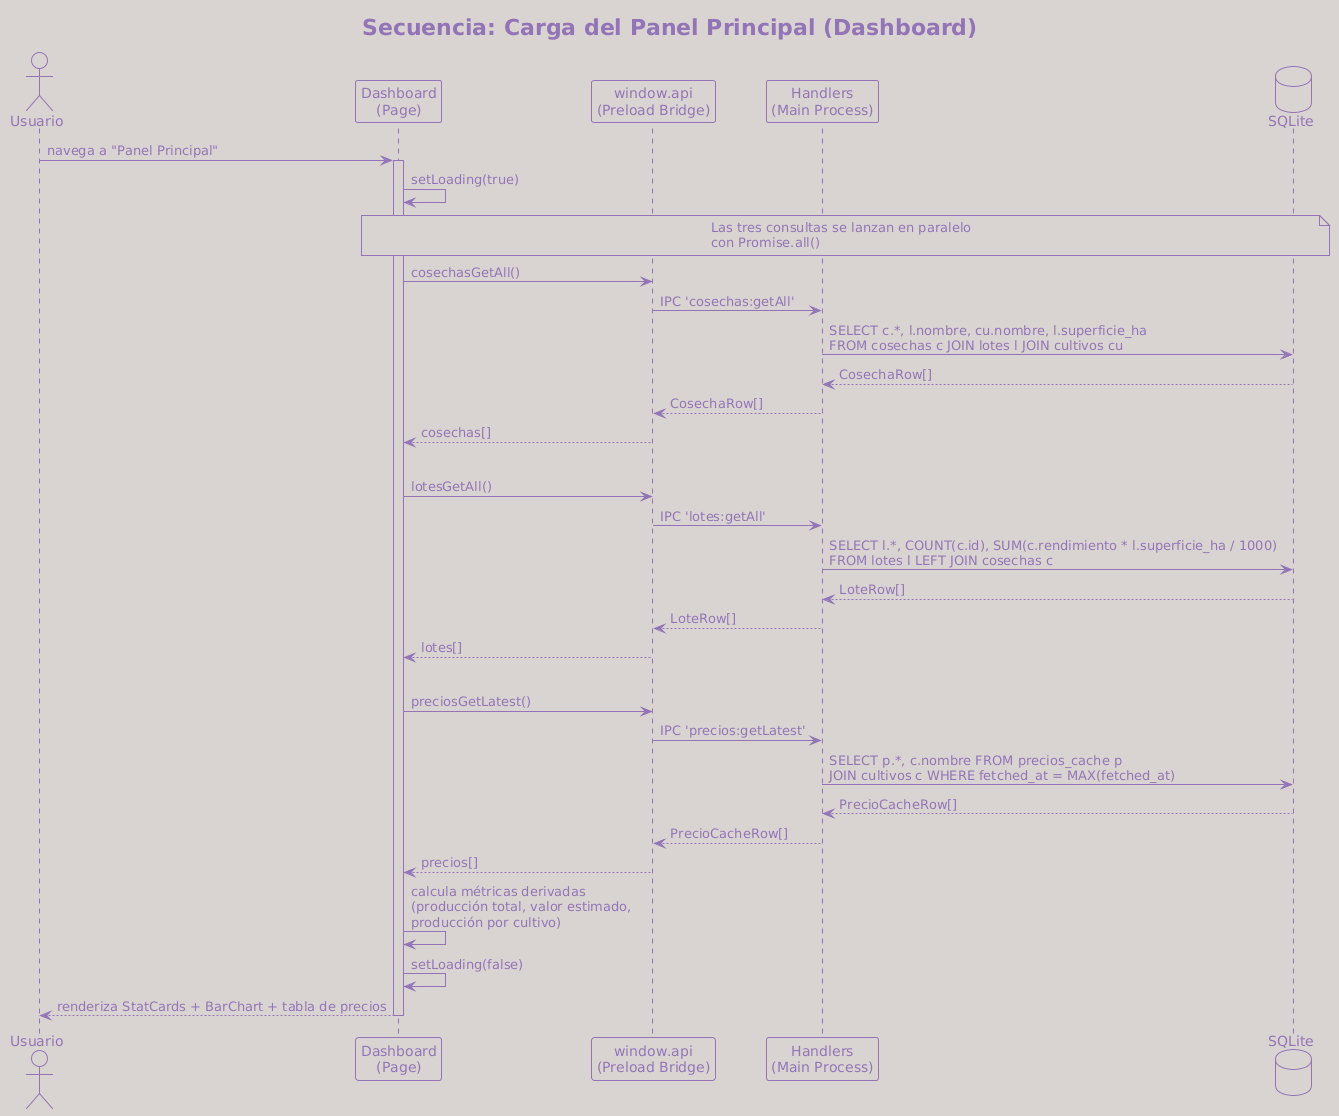

The diagram above was rendered by PlantUML. Its source (embedded in the PNG):
@startuml
title Secuencia: Carga del Panel Principal (Dashboard)

skinparam sequenceArrowThickness 1.5
skinparam shadowing false

!theme mimeograph

actor Usuario as U
participant "Dashboard\n(Page)" as Dash
participant "window.api\n(Preload Bridge)" as API
participant "Handlers\n(Main Process)" as Handler
database "SQLite" as DB

U -> Dash : navega a "Panel Principal"
activate Dash

Dash -> Dash : setLoading(true)

note over Dash, DB
  Las tres consultas se lanzan en paralelo
  con Promise.all()
end note

Dash -> API : cosechasGetAll()
API -> Handler : IPC 'cosechas:getAll'
Handler -> DB : SELECT c.*, l.nombre, cu.nombre, l.superficie_ha\nFROM cosechas c JOIN lotes l JOIN cultivos cu
DB --> Handler : CosechaRow[]
Handler --> API : CosechaRow[]
API --> Dash : cosechas[]
|||
Dash -> API : lotesGetAll()
API -> Handler : IPC 'lotes:getAll'
Handler -> DB : SELECT l.*, COUNT(c.id), SUM(c.rendimiento * l.superficie_ha / 1000)\nFROM lotes l LEFT JOIN cosechas c
DB --> Handler : LoteRow[]
Handler --> API : LoteRow[]
API --> Dash : lotes[]
|||
Dash -> API : preciosGetLatest()
API -> Handler : IPC 'precios:getLatest'
Handler -> DB : SELECT p.*, c.nombre FROM precios_cache p\nJOIN cultivos c WHERE fetched_at = MAX(fetched_at)
DB --> Handler : PrecioCacheRow[]
Handler --> API : PrecioCacheRow[]
API --> Dash : precios[]

Dash -> Dash : calcula métricas derivadas\n(producción total, valor estimado,\nproducción por cultivo)
Dash -> Dash : setLoading(false)
Dash --> U : renderiza StatCards + BarChart + tabla de precios

deactivate Dash
@enduml